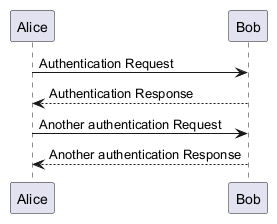

The diagram above was rendered by PlantUML. Its source (embedded in the PNG):
@startuml
Alice -> Bob: Authentication Request
Bob --> Alice: Authentication Response
Alice -> Bob: Another authentication Request
Alice <-- Bob: Another authentication Response
@enduml